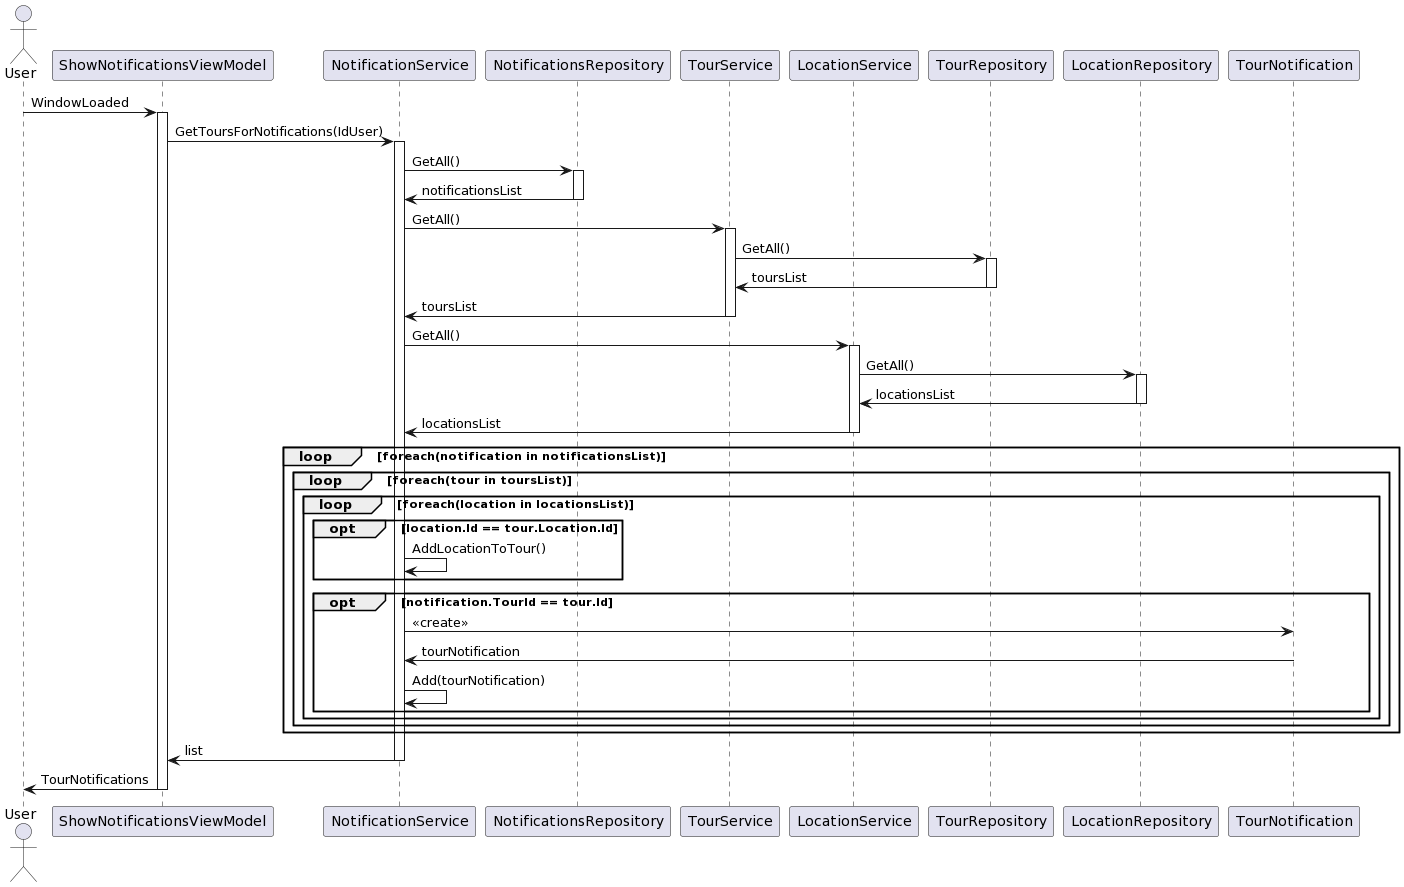

The diagram above was rendered by PlantUML. Its source (embedded in the PNG):
@startuml
actor "User" as U
participant "ShowNotificationsViewModel" as SNVM
participant "NotificationService" as NS
participant "NotificationsRepository" as NR
participant "TourService" as TS
participant "LocationService" as LS
participant "TourRepository" as TR
participant "LocationRepository" as LR

U -> SNVM ++: WindowLoaded
SNVM -> NS++: GetToursForNotifications(IdUser)
NS -> NR ++: GetAll()
NR -> NS --: notificationsList
NS -> TS ++: GetAll()
TS -> TR ++: GetAll()
TR -> TS --: toursList
TS -> NS --: toursList
NS -> LS ++: GetAll()
LS -> LR ++: GetAll()
LR -> LS --: locationsList
LS -> NS --: locationsList
loop  foreach(notification in notificationsList)
 loop  foreach(tour in toursList)
  loop  foreach(location in locationsList)
  opt location.Id == tour.Location.Id
   NS -> NS: AddLocationToTour()
  end
  opt notification.TourId == tour.Id
   NS -> TourNotification: <<create>>
   TourNotification -> NS: tourNotification
   NS -> NS: Add(tourNotification)
  end
end
end
end
NS -> SNVM --: list
SNVM -> U--: TourNotifications
@enduml